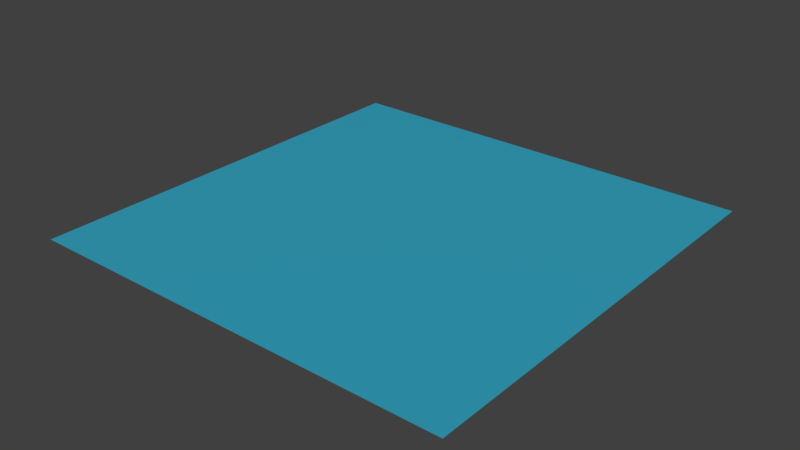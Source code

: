 # Source: Water.blend  (saved by Blender 4.1.23; exported with 4.5.12 LTS)
import bpy
from mathutils import Matrix  # noqa: F401  (used for matrix-valued properties, if any)

bpy.ops.wm.read_factory_settings(use_empty=True)
scene = bpy.context.scene
scene.name = 'Scene'

# ---- images (referenced by path relative to the original .blend; pixels are not part of the script)
import os
ASSET_DIR = os.environ.get("B2B_ASSET_DIR", "")  # directory of the original .blend (textures are referenced by path, not embedded)
HERE = os.path.dirname(os.path.abspath(__file__))  # packed textures are extracted next to this script under _unpacked/

def load_image(name, relpath, width, height, colorspace="sRGB"):
    """Load a texture the original file referenced (path relative to the .blend, or extracted next to this script)."""
    p = next((c for c in (os.path.join(HERE, relpath), os.path.join(ASSET_DIR, relpath)) if relpath and os.path.exists(c)), "")
    if p:
        img = bpy.data.images.load(p, check_existing=True)
        img.name = name
    else:  # same state as the original file: an image datablock whose file is absent (Cycles renders it pink)
        img = bpy.data.images.new(name, width, height)
        img.source = "FILE"
        img.filepath = "//" + (relpath or name)
    img.colorspace_settings.name = colorspace
    return img
img_water_normal_png = load_image('water_normal.png', 'water_normal.png', 1024, 1024, 'sRGB')

# ---- materials (node trees are filled in below, after node groups)
mat_x = bpy.data.materials.new('マテリアル')
mat_x.use_transparent_shadow = False

# ---- material node trees
mat_x.use_nodes = True; mat_x.node_tree.nodes.clear()
_N = mat_x.node_tree.nodes; _L = mat_x.node_tree.links
n0 = _N.new('ShaderNodeBsdfPrincipled'); n0.name = 'プリンシプルBSDF'; n0.location = (55, 300)
n0.inputs[0].default_value = (0.0, 0.5481, 0.8006, 1.0)
n0.inputs[4].default_value = 0.6
n1 = _N.new('ShaderNodeOutputMaterial'); n1.name = 'マテリアル出力'; n1.location = (328, 300)
n2 = _N.new('ShaderNodeTexImage'); n2.name = '画像テクスチャ'; n2.location = (-420, 228)
n2.image = img_water_normal_png
n3 = _N.new('ShaderNodeNormalMap'); n3.name = 'ノーマルマップ'; n3.location = (-143, 166)
_L.new(n0.outputs[0], n1.inputs[0])
_L.new(n2.outputs[0], n3.inputs[1])
_L.new(n3.outputs[0], n0.inputs[5])
n1.is_active_output = True

# ---- world
world_world = bpy.data.worlds.new('World'); scene.world = world_world
world_world.color = (0.05088, 0.05088, 0.05088)
world_world.use_sun_shadow = False
world_world.sun_shadow_jitter_overblur = 0.0
world_world.cycles.sampling_method = 'MANUAL'

# ---- meshes
me_x = bpy.data.meshes.new('平面')
me_x.from_pydata([(-1.0, -1.0, 0.0), (1.0, -1.0, 0.0), (-1.0, 1.0, 0.0), (1.0, 1.0, 0.0)], [], [(0, 1, 3, 2)])
_uv = me_x.uv_layers.new(name='UVマップ')
_uv.uv.foreach_set('vector', [0.0, 0.0, 1.0, 0.0, 1.0, 1.0, 0.0, 1.0])
me_x.materials.append(mat_x)
me_x.update()

# ---- objects
ob_x = bpy.data.objects.new('平面', me_x)

# ---- transforms, parenting, visibility, modifiers, constraints
ob_x.location = (0.0, 0.0, 0.0)
ob_x.scale = (15.0, 15.0, 1.0)

# ---- collection membership
scene.collection.objects.link(ob_x)

# ---- scene / render settings (as saved in the file)
scene.frame_start = 1; scene.frame_end = 250; scene.frame_set(1)
scene.render.engine = 'BLENDER_EEVEE_NEXT'
scene.render.resolution_percentage = 50
scene.render.dither_intensity = 0.0
scene.cycles.use_denoising = False
scene.cycles.samples = 128
scene.cycles.sampling_pattern = 'TABULATED_SOBOL'
scene.cycles.use_adaptive_sampling = False
scene.cycles.use_light_tree = False
scene.cycles.blur_glossy = 0.0
scene.cycles.sample_clamp_indirect = 0.0
scene.eevee.ray_tracing_options.trace_max_roughness = 0.0
scene.view_settings.view_transform = 'Standard'
bpy.context.view_layer.update()

# ---- added for rendering (the .blend has no active camera and no usable light): camera, sun
cam_auto = bpy.data.cameras.new('AutoCamera')
cam_auto.lens = 50.0
cam_auto.sensor_width = 36.0
cam_auto.clip_end = 1000.0
ob_auto_camera = bpy.data.objects.new('AutoCamera', cam_auto)
scene.collection.objects.link(ob_auto_camera)
ob_auto_camera.location = (39.254, -47.1047, 31.4032)
ob_auto_camera.rotation_euler = (1.09748, -7.21219e-08, 0.694738)
scene.camera = ob_auto_camera
light_auto_sun = bpy.data.lights.new('AutoSun', 'SUN')
light_auto_sun.energy = 3.0
light_auto_sun.angle = 0.0523599
ob_auto_sun = bpy.data.objects.new('AutoSun', light_auto_sun)
scene.collection.objects.link(ob_auto_sun)
ob_auto_sun.rotation_euler = (0.872665, 0.174533, 0.523599)
bpy.context.view_layer.update()
